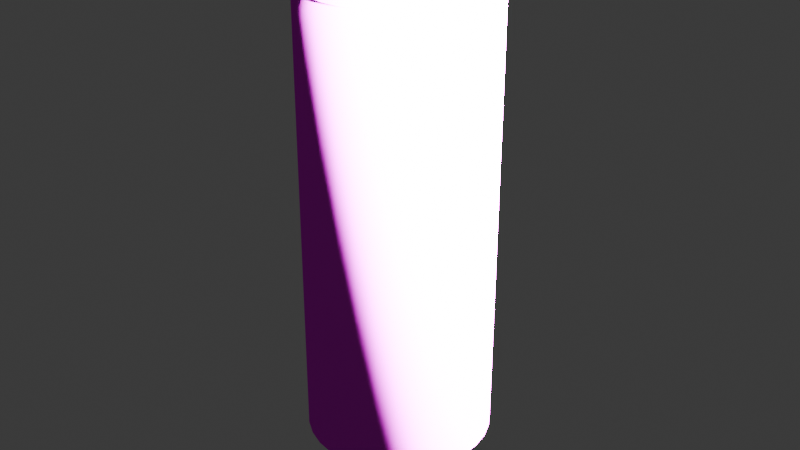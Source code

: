 # Source: Mustard_bottle.blend  (saved by Blender 5.0.118; exported with 4.5.12 LTS)
import bpy
from mathutils import Matrix  # noqa: F401  (used for matrix-valued properties, if any)

bpy.ops.wm.read_factory_settings(use_empty=True)
scene = bpy.context.scene
scene.name = 'Scene'

# ---- collections
col_collection = bpy.data.collections.new('Collection'); scene.collection.children.link(col_collection)

# ---- images (referenced by path relative to the original .blend; pixels are not part of the script)
import os
ASSET_DIR = os.environ.get("B2B_ASSET_DIR", "")  # directory of the original .blend (textures are referenced by path, not embedded)
HERE = os.path.dirname(os.path.abspath(__file__))  # packed textures are extracted next to this script under _unpacked/

def load_image(name, relpath, width, height, colorspace="sRGB"):
    """Load a texture the original file referenced (path relative to the .blend, or extracted next to this script)."""
    p = next((c for c in (os.path.join(HERE, relpath), os.path.join(ASSET_DIR, relpath)) if relpath and os.path.exists(c)), "")
    if p:
        img = bpy.data.images.load(p, check_existing=True)
        img.name = name
    else:  # same state as the original file: an image datablock whose file is absent (Cycles renders it pink)
        img = bpy.data.images.new(name, width, height)
        img.source = "FILE"
        img.filepath = "//" + (relpath or name)
    img.colorspace_settings.name = colorspace
    return img
img_mustard_container_texture_jpg = load_image('Mustard container texture.jpg', 'Image texture/Mustard container texture.jpg', 1024, 1024, 'sRGB')

# ---- materials (node trees are filled in below, after node groups)
mat_material_001 = bpy.data.materials.new('Material.001')

# ---- material node trees
mat_material_001.use_nodes = True; mat_material_001.node_tree.nodes.clear()
_N = mat_material_001.node_tree.nodes; _L = mat_material_001.node_tree.links
n0 = _N.new('ShaderNodeBsdfPrincipled'); n0.name = 'Principled BSDF'; n0.location = (-200, 100)
n0.inputs[3].default_value = 1.0
n1 = _N.new('ShaderNodeOutputMaterial'); n1.name = 'Material Output'; n1.location = (200, 100)
n2 = _N.new('ShaderNodeTexImage'); n2.name = 'Image Texture'; n2.location = (1502, 91)
n3 = _N.new('ShaderNodeTexImage'); n3.name = 'Image Texture.001'; n3.location = (-518, 73)
n3.image = img_mustard_container_texture_jpg
_L.new(n0.outputs[0], n1.inputs[0])
_L.new(n3.outputs[0], n0.inputs[0])
n1.is_active_output = True

# ---- world
world_world = bpy.data.worlds.new('World'); scene.world = world_world
world_world.use_nodes = True; world_world.node_tree.nodes.clear()
_N = world_world.node_tree.nodes; _L = world_world.node_tree.links
n0 = _N.new('ShaderNodeOutputWorld'); n0.name = 'World Output'; n0.location = (200, 100)
n1 = _N.new('ShaderNodeBackground'); n1.name = 'Background'; n1.location = (-200, 100)
n1.inputs[0].default_value = (0.05088, 0.05088, 0.05088, 1.0)
_L.new(n1.outputs[0], n0.inputs[0])
n0.is_active_output = True
world_world.color = (0.05088, 0.05088, 0.05088)
world_world.sun_shadow_jitter_overblur = 0.0

# ---- cameras
cam_camera = bpy.data.cameras.new('Camera')
cam_camera.clip_end = 100.0
cam_camera.ortho_scale = 7.314

# ---- lights
light_light = bpy.data.lights.new('Light', 'SUN')
light_light.angle = 0.1993
light_light.energy = 920.0
light_light.shadow_soft_size = 0.1
light_light.shadow_cascade_max_distance = 1000.0

# ---- meshes
me_cylinder = bpy.data.meshes.new('Cylinder')
me_cylinder.from_pydata([(0.0, 1.0, -1.0), (0.0, 0.9251, 1.0), (0.1951, 0.9808, -1.0), (0.1805, 0.9073, 1.0), (0.3827, 0.9239, -1.0), (0.354, 0.8547, 1.0), (0.5556, 0.8315, -1.0), (0.514, 0.7692, 1.0), (0.7071, 0.7071, -1.0), (0.6541, 0.6541, 1.0), (0.8315, 0.5556, -1.0), (0.7692, 0.514, 1.0), (0.9239, 0.3827, -1.0), (0.8547, 0.354, 1.0), (0.9808, 0.1951, -1.0), (0.9073, 0.1805, 1.0), (1.0, 0.0, -1.0), (0.9251, 0.0, 1.0), (0.9808, -0.1951, -1.0), (0.9073, -0.1805, 1.0), (0.9239, -0.3827, -1.0), (0.8547, -0.354, 1.0), (0.8315, -0.5556, -1.0), (0.7692, -0.514, 1.0), (0.7071, -0.7071, -1.0), (0.6541, -0.6541, 1.0), (0.5556, -0.8315, -1.0), (0.514, -0.7692, 1.0), (0.3827, -0.9239, -1.0), (0.354, -0.8547, 1.0), (0.1951, -0.9808, -1.0), (0.1805, -0.9073, 1.0), (0.0, -1.0, -1.0), (0.0, -0.9251, 1.0), (-0.1951, -0.9808, -1.0), (-0.1805, -0.9073, 1.0), (-0.3827, -0.9239, -1.0), (-0.354, -0.8547, 1.0), (-0.5556, -0.8315, -1.0), (-0.514, -0.7692, 1.0), (-0.7071, -0.7071, -1.0), (-0.6541, -0.6541, 1.0), (-0.8315, -0.5556, -1.0), (-0.7692, -0.514, 1.0), (-0.9239, -0.3827, -1.0), (-0.8547, -0.354, 1.0), (-0.9808, -0.1951, -1.0), (-0.9073, -0.1805, 1.0), (-1.0, 0.0, -1.0), (-0.9251, 0.0, 1.0), (-0.9808, 0.1951, -1.0), (-0.9073, 0.1805, 1.0), (-0.9239, 0.3827, -1.0), (-0.8547, 0.354, 1.0), (-0.8315, 0.5556, -1.0), (-0.7692, 0.514, 1.0), (-0.7071, 0.7071, -1.0), (-0.6541, 0.6541, 1.0), (-0.5556, 0.8315, -1.0), (-0.514, 0.7692, 1.0), (-0.3827, 0.9239, -1.0), (-0.354, 0.8547, 1.0), (-0.1951, 0.9808, -1.0), (-0.1805, 0.9073, 1.0), (0.1951, 0.9808, 1.0), (0.0, 1.0, 1.0), (0.3827, 0.9239, 1.0), (0.5556, 0.8315, 1.0), (0.7071, 0.7071, 1.0), (0.8315, 0.5556, 1.0), (0.9239, 0.3827, 1.0), (0.9808, 0.1951, 1.0), (1.0, 0.0, 1.0), (0.9808, -0.1951, 1.0), (0.9239, -0.3827, 1.0), (0.8315, -0.5556, 1.0), (0.7071, -0.7071, 1.0), (0.5556, -0.8315, 1.0), (0.3827, -0.9239, 1.0), (0.1951, -0.9808, 1.0), (0.0, -1.0, 1.0), (-0.1951, -0.9808, 1.0), (-0.3827, -0.9239, 1.0), (-0.5556, -0.8315, 1.0), (-0.7071, -0.7071, 1.0), (-0.8315, -0.5556, 1.0), (-0.9239, -0.3827, 1.0), (-0.9808, -0.1951, 1.0), (-1.0, 0.0, 1.0), (-0.9808, 0.1951, 1.0), (-0.9239, 0.3827, 1.0), (-0.8315, 0.5556, 1.0), (-0.7071, 0.7071, 1.0), (-0.5556, 0.8315, 1.0), (-0.3827, 0.9239, 1.0), (-0.1951, 0.9808, 1.0), (0.1189, 0.5975, 1.139), (2.674e-08, 0.6092, 1.139), (0.2331, 0.5628, 1.139), (0.3385, 0.5065, 1.139), (0.4308, 0.4308, 1.139), (0.5065, 0.3385, 1.139), (0.5628, 0.2331, 1.139), (0.5975, 0.1189, 1.139), (0.6092, 0.0, 1.139), (0.5975, -0.1189, 1.139), (0.5628, -0.2331, 1.139), (0.5065, -0.3385, 1.139), (0.4308, -0.4308, 1.139), (0.3385, -0.5065, 1.139), (0.2331, -0.5628, 1.139), (0.1189, -0.5975, 1.139), (2.674e-08, -0.6092, 1.139), (-0.1189, -0.5975, 1.139), (-0.2331, -0.5628, 1.139), (-0.3385, -0.5065, 1.139), (-0.4308, -0.4308, 1.139), (-0.5065, -0.3385, 1.139), (-0.5628, -0.2331, 1.139), (-0.5975, -0.1189, 1.139), (-0.6092, 0.0, 1.139), (-0.5975, 0.1189, 1.139), (-0.5628, 0.2331, 1.139), (-0.5065, 0.3385, 1.139), (-0.4308, 0.4308, 1.139), (-0.3385, 0.5065, 1.139), (-0.2331, 0.5628, 1.139), (-0.1189, 0.5975, 1.139), (0.1805, 0.9073, 1.139), (2.674e-08, 0.9251, 1.139), (0.354, 0.8547, 1.139), (0.514, 0.7692, 1.139), (0.6541, 0.6541, 1.139), (0.7692, 0.514, 1.139), (0.8547, 0.354, 1.139), (0.9073, 0.1805, 1.139), (0.9251, 0.0, 1.139), (0.9073, -0.1805, 1.139), (0.8547, -0.354, 1.139), (0.7692, -0.514, 1.139), (0.6541, -0.6541, 1.139), (0.514, -0.7692, 1.139), (0.354, -0.8547, 1.139), (0.1805, -0.9073, 1.139), (2.674e-08, -0.9251, 1.139), (-0.1805, -0.9073, 1.139), (-0.354, -0.8547, 1.139), (-0.514, -0.7692, 1.139), (-0.6541, -0.6541, 1.139), (-0.7692, -0.514, 1.139), (-0.8547, -0.354, 1.139), (-0.9073, -0.1805, 1.139), (-0.9251, 0.0, 1.139), (-0.9073, 0.1805, 1.139), (-0.8547, 0.354, 1.139), (-0.7692, 0.514, 1.139), (-0.6541, 0.6541, 1.139), (-0.514, 0.7692, 1.139), (-0.354, 0.8547, 1.139), (-0.1805, 0.9073, 1.139), (0.03906, 0.1964, 1.347), (-9.366e-10, 0.2002, 1.347), (0.07663, 0.185, 1.347), (0.1112, 0.1665, 1.347), (0.1416, 0.1416, 1.347), (0.1665, 0.1112, 1.347), (0.185, 0.07663, 1.347), (0.1964, 0.03906, 1.347), (0.2002, 0.0, 1.347), (0.1964, -0.03906, 1.347), (0.185, -0.07663, 1.347), (0.1665, -0.1112, 1.347), (0.1416, -0.1416, 1.347), (0.1112, -0.1665, 1.347), (0.07663, -0.185, 1.347), (0.03906, -0.1964, 1.347), (-9.366e-10, -0.2002, 1.347), (-0.03906, -0.1964, 1.347), (-0.07663, -0.185, 1.347), (-0.1112, -0.1665, 1.347), (-0.1416, -0.1416, 1.347), (-0.1665, -0.1112, 1.347), (-0.185, -0.07663, 1.347), (-0.1964, -0.03906, 1.347), (-0.2002, 0.0, 1.347), (-0.1964, 0.03906, 1.347), (-0.185, 0.07663, 1.347), (-0.1665, 0.1112, 1.347), (-0.1416, 0.1416, 1.347), (-0.1112, 0.1665, 1.347), (-0.07663, 0.185, 1.347), (-0.03906, 0.1964, 1.347), (0.1189, 0.5975, 1.347), (-3.998e-09, 0.6092, 1.347), (0.2331, 0.5628, 1.347), (0.3385, 0.5065, 1.347), (0.4308, 0.4308, 1.347), (0.5065, 0.3385, 1.347), (0.5628, 0.2331, 1.347), (0.5975, 0.1189, 1.347), (0.6092, 0.0, 1.347), (0.5975, -0.1189, 1.347), (0.5628, -0.2331, 1.347), (0.5065, -0.3385, 1.347), (0.4308, -0.4308, 1.347), (0.3385, -0.5065, 1.347), (0.2331, -0.5628, 1.347), (0.1189, -0.5975, 1.347), (-3.998e-09, -0.6092, 1.347), (-0.1189, -0.5975, 1.347), (-0.2331, -0.5628, 1.347), (-0.3385, -0.5065, 1.347), (-0.4308, -0.4308, 1.347), (-0.5065, -0.3385, 1.347), (-0.5628, -0.2331, 1.347), (-0.5975, -0.1189, 1.347), (-0.6092, 0.0, 1.347), (-0.5975, 0.1189, 1.347), (-0.5628, 0.2331, 1.347), (-0.5065, 0.3385, 1.347), (-0.4308, 0.4308, 1.347), (-0.3385, 0.5065, 1.347), (-0.2331, 0.5628, 1.347), (-0.1189, 0.5975, 1.347), (0.0108, 0.05667, 1.665), (-2.539e-07, 0.05778, 1.665), (0.02118, 0.05338, 1.665), (0.03075, 0.04805, 1.665), (0.03914, 0.04086, 1.665), (0.04602, 0.0321, 1.665), (0.05114, 0.02211, 1.665), (0.05429, 0.01127, 1.665), (0.05535, 3.975e-09, 1.665), (0.05429, -0.01127, 1.665), (0.05114, -0.02211, 1.665), (0.04602, -0.0321, 1.665), (0.03914, -0.04086, 1.665), (0.03075, -0.04805, 1.665), (0.02118, -0.05338, 1.665), (0.0108, -0.05667, 1.665), (-2.539e-07, -0.05778, 1.665), (-0.0108, -0.05667, 1.665), (-0.02118, -0.05338, 1.665), (-0.03075, -0.04805, 1.665), (-0.03914, -0.04086, 1.665), (-0.04602, -0.0321, 1.665), (-0.05114, -0.02211, 1.665), (-0.05429, -0.01127, 1.665), (-0.05535, 3.975e-09, 1.665), (-0.05429, 0.01127, 1.665), (-0.05114, 0.02211, 1.665), (-0.04602, 0.0321, 1.665), (-0.03914, 0.04086, 1.665), (-0.03075, 0.04805, 1.665), (-0.02118, 0.05338, 1.665), (-0.0108, 0.05667, 1.665)], [], [(0, 65, 64, 2), (2, 64, 66, 4), (4, 66, 67, 6), (6, 67, 68, 8), (8, 68, 69, 10), (10, 69, 70, 12), (12, 70, 71, 14), (14, 71, 72, 16), (16, 72, 73, 18), (18, 73, 74, 20), (20, 74, 75, 22), (22, 75, 76, 24), (24, 76, 77, 26), (26, 77, 78, 28), (28, 78, 79, 30), (30, 79, 80, 32), (32, 80, 81, 34), (34, 81, 82, 36), (36, 82, 83, 38), (38, 83, 84, 40), (40, 84, 85, 42), (42, 85, 86, 44), (44, 86, 87, 46), (46, 87, 88, 48), (48, 88, 89, 50), (50, 89, 90, 52), (52, 90, 91, 54), (54, 91, 92, 56), (56, 92, 93, 58), (58, 93, 94, 60), (25, 23, 139, 140), (60, 94, 95, 62), (62, 95, 65, 0), (0, 2, 4, 6, 8, 10, 12, 14, 16, 18, 20, 22, 24, 26, 28, 30, 32, 34, 36, 38, 40, 42, 44, 46, 48, 50, 52, 54, 56, 58, 60, 62), (1, 3, 64, 65), (3, 5, 66, 64), (5, 7, 67, 66), (7, 9, 68, 67), (9, 11, 69, 68), (11, 13, 70, 69), (13, 15, 71, 70), (15, 17, 72, 71), (17, 19, 73, 72), (19, 21, 74, 73), (21, 23, 75, 74), (23, 25, 76, 75), (25, 27, 77, 76), (27, 29, 78, 77), (29, 31, 79, 78), (31, 33, 80, 79), (33, 35, 81, 80), (35, 37, 82, 81), (37, 39, 83, 82), (39, 41, 84, 83), (41, 43, 85, 84), (43, 45, 86, 85), (45, 47, 87, 86), (47, 49, 88, 87), (49, 51, 89, 88), (51, 53, 90, 89), (53, 55, 91, 90), (55, 57, 92, 91), (57, 59, 93, 92), (59, 61, 94, 93), (61, 63, 95, 94), (63, 1, 65, 95), (113, 112, 208, 209), (53, 51, 153, 154), (27, 25, 140, 141), (55, 53, 154, 155), (29, 27, 141, 142), (3, 1, 129, 128), (57, 55, 155, 156), (31, 29, 142, 143), (5, 3, 128, 130), (59, 57, 156, 157), (33, 31, 143, 144), (7, 5, 130, 131), (61, 59, 157, 158), (35, 33, 144, 145), (9, 7, 131, 132), (63, 61, 158, 159), (37, 35, 145, 146), (11, 9, 132, 133), (1, 63, 159, 129), (39, 37, 146, 147), (13, 11, 133, 134), (41, 39, 147, 148), (15, 13, 134, 135), (43, 41, 148, 149), (17, 15, 135, 136), (45, 43, 149, 150), (19, 17, 136, 137), (47, 45, 150, 151), (21, 19, 137, 138), (49, 47, 151, 152), (23, 21, 138, 139), (51, 49, 152, 153), (97, 96, 128, 129), (96, 98, 130, 128), (98, 99, 131, 130), (99, 100, 132, 131), (100, 101, 133, 132), (101, 102, 134, 133), (102, 103, 135, 134), (103, 104, 136, 135), (104, 105, 137, 136), (105, 106, 138, 137), (106, 107, 139, 138), (107, 108, 140, 139), (108, 109, 141, 140), (109, 110, 142, 141), (110, 111, 143, 142), (111, 112, 144, 143), (112, 113, 145, 144), (113, 114, 146, 145), (114, 115, 147, 146), (115, 116, 148, 147), (116, 117, 149, 148), (117, 118, 150, 149), (118, 119, 151, 150), (119, 120, 152, 151), (120, 121, 153, 152), (121, 122, 154, 153), (122, 123, 155, 154), (123, 124, 156, 155), (124, 125, 157, 156), (125, 126, 158, 157), (126, 127, 159, 158), (127, 97, 129, 159), (167, 166, 230, 231), (100, 99, 195, 196), (127, 126, 222, 223), (114, 113, 209, 210), (101, 100, 196, 197), (97, 127, 223, 193), (115, 114, 210, 211), (102, 101, 197, 198), (116, 115, 211, 212), (103, 102, 198, 199), (117, 116, 212, 213), (104, 103, 199, 200), (118, 117, 213, 214), (105, 104, 200, 201), (119, 118, 214, 215), (106, 105, 201, 202), (120, 119, 215, 216), (107, 106, 202, 203), (121, 120, 216, 217), (108, 107, 203, 204), (122, 121, 217, 218), (109, 108, 204, 205), (123, 122, 218, 219), (110, 109, 205, 206), (96, 97, 193, 192), (124, 123, 219, 220), (111, 110, 206, 207), (98, 96, 192, 194), (125, 124, 220, 221), (112, 111, 207, 208), (99, 98, 194, 195), (126, 125, 221, 222), (161, 160, 192, 193), (160, 162, 194, 192), (162, 163, 195, 194), (163, 164, 196, 195), (164, 165, 197, 196), (165, 166, 198, 197), (166, 167, 199, 198), (167, 168, 200, 199), (168, 169, 201, 200), (169, 170, 202, 201), (170, 171, 203, 202), (171, 172, 204, 203), (172, 173, 205, 204), (173, 174, 206, 205), (174, 175, 207, 206), (175, 176, 208, 207), (176, 177, 209, 208), (177, 178, 210, 209), (178, 179, 211, 210), (179, 180, 212, 211), (180, 181, 213, 212), (181, 182, 214, 213), (182, 183, 215, 214), (183, 184, 216, 215), (184, 185, 217, 216), (185, 186, 218, 217), (186, 187, 219, 218), (187, 188, 220, 219), (188, 189, 221, 220), (189, 190, 222, 221), (190, 191, 223, 222), (191, 161, 193, 223), (224, 225, 255, 254, 253, 252, 251, 250, 249, 248, 247, 246, 245, 244, 243, 242, 241, 240, 239, 238, 237, 236, 235, 234, 233, 232, 231, 230, 229, 228, 227, 226), (181, 180, 244, 245), (168, 167, 231, 232), (182, 181, 245, 246), (169, 168, 232, 233), (183, 182, 246, 247), (170, 169, 233, 234), (184, 183, 247, 248), (171, 170, 234, 235), (185, 184, 248, 249), (172, 171, 235, 236), (186, 185, 249, 250), (173, 172, 236, 237), (187, 186, 250, 251), (174, 173, 237, 238), (160, 161, 225, 224), (188, 187, 251, 252), (175, 174, 238, 239), (162, 160, 224, 226), (189, 188, 252, 253), (176, 175, 239, 240), (163, 162, 226, 227), (190, 189, 253, 254), (177, 176, 240, 241), (164, 163, 227, 228), (191, 190, 254, 255), (178, 177, 241, 242), (165, 164, 228, 229), (161, 191, 255, 225), (179, 178, 242, 243), (166, 165, 229, 230), (180, 179, 243, 244)])
me_cylinder.polygons.foreach_set('use_smooth', [True] * 226)
_uv = me_cylinder.uv_layers.new(name='UVMap')
_uv.uv.foreach_set('vector', [0.0001662, 0.0001661, 0.5, 0.0001661, 0.5, 0.03141, 0.0001662, 0.03141, 0.0001662, 0.03141, 0.5, 0.03141, 0.5, 0.06265, 0.0001662, 0.06265, 0.0001662, 0.06265, 0.5, 0.06265, 0.5, 0.09388, 0.0001662, 0.09388, 0.0001662, 0.09388, 0.5, 0.09388, 0.5, 0.1251, 0.0001662, 0.1251, 0.0001662, 0.1251, 0.5, 0.1251, 0.5, 0.1564, 0.0001662, 0.1564, 0.0001662, 0.1564, 0.5, 0.1564, 0.5, 0.1876, 0.0001662, 0.1876, 0.0001662, 0.1876, 0.5, 0.1876, 0.5, 0.2188, 0.0001662, 0.2188, 0.0001662, 0.2188, 0.5, 0.2188, 0.5, 0.2501, 0.0001662, 0.2501, 0.0001662, 0.2501, 0.5, 0.2501, 0.5, 0.2813, 0.0001662, 0.2813, 0.0001662, 0.2813, 0.5, 0.2813, 0.5, 0.3126, 0.0001662, 0.3126, 0.0001662, 0.3126, 0.5, 0.3126, 0.5, 0.3438, 0.0001662, 0.3438, 0.0001662, 0.3438, 0.5, 0.3438, 0.5, 0.375, 0.0001662, 0.375, 0.0001662, 0.375, 0.5, 0.375, 0.5, 0.4063, 0.0001662, 0.4063, 0.0001662, 0.4063, 0.5, 0.4063, 0.5, 0.4375, 0.0001662, 0.4375, 0.0001662, 0.4375, 0.5, 0.4375, 0.5, 0.4688, 0.0001662, 0.4688, 0.0001662, 0.4688, 0.5, 0.4688, 0.5, 0.5, 0.0001662, 0.5, 0.0001662, 0.5, 0.5, 0.5, 0.5, 0.5312, 0.0001662, 0.5312, 0.0001662, 0.5312, 0.5, 0.5312, 0.5, 0.5625, 0.0001662, 0.5625, 0.0001662, 0.5625, 0.5, 0.5625, 0.5, 0.5937, 0.0001662, 0.5937, 0.0001662, 0.5937, 0.5, 0.5937, 0.5, 0.625, 0.0001662, 0.625, 0.0001662, 0.625, 0.5, 0.625, 0.5, 0.6562, 0.0001662, 0.6562, 0.0001662, 0.6562, 0.5, 0.6562, 0.5, 0.6874, 0.0001662, 0.6874, 0.0001662, 0.6874, 0.5, 0.6874, 0.5, 0.7187, 0.0001662, 0.7187, 0.0001662, 0.7187, 0.5, 0.7187, 0.5, 0.7499, 0.0001662, 0.7499, 0.0001662, 0.7499, 0.5, 0.7499, 0.5, 0.7812, 0.0001662, 0.7812, 0.0001662, 0.7812, 0.5, 0.7812, 0.5, 0.8124, 0.0001662, 0.8124, 0.0001662, 0.8124, 0.5, 0.8124, 0.5, 0.8436, 0.0001662, 0.8436, 0.0001662, 0.8436, 0.5, 0.8436, 0.5, 0.8749, 0.0001662, 0.8749, 0.0001662, 0.8749, 0.5, 0.8749, 0.5, 0.9061, 0.0001662, 0.9061, 0.0001662, 0.9061, 0.5, 0.9061, 0.5, 0.9374, 0.0001662, 0.9374, 0.5983, 0.5452, 0.6345, 0.5211, 0.6345, 0.5211, 0.5983, 0.5452, 0.0001662, 0.9374, 0.5, 0.9374, 0.5, 0.9686, 0.0001662, 0.9686, 0.0001662, 0.9686, 0.5, 0.9686, 0.5, 0.9998, 0.0001662, 0.9998, 0.8087, 0.4685, 0.8522, 0.4505, 0.8913, 0.4244, 0.9246, 0.3911, 0.9507, 0.352, 0.9687, 0.3086, 0.9779, 0.2624, 0.9779, 0.2154, 0.9687, 0.1693, 0.9507, 0.1258, 0.9246, 0.08673, 0.8913, 0.05347, 0.8522, 0.02734, 0.8087, 0.009342, 0.7626, 0.0001662, 0.7156, 0.0001662, 0.6695, 0.009342, 0.626, 0.02734, 0.5869, 0.05347, 0.5536, 0.08673, 0.5275, 0.1258, 0.5095, 0.1693, 0.5003, 0.2154, 0.5003, 0.2624, 0.5095, 0.3086, 0.5275, 0.352, 0.5536, 0.3911, 0.5869, 0.4244, 0.626, 0.4505, 0.6695, 0.4685, 0.7156, 0.4777, 0.7626, 0.4777, 0.96, 0.7385, 0.96, 0.695, 0.9779, 0.6933, 0.9779, 0.7403, 0.96, 0.695, 0.9515, 0.6524, 0.9687, 0.6471, 0.9779, 0.6933, 0.9515, 0.6524, 0.9348, 0.6122, 0.9507, 0.6037, 0.9687, 0.6471, 0.9348, 0.6122, 0.9107, 0.576, 0.9246, 0.5646, 0.9507, 0.6037, 0.9107, 0.576, 0.8799, 0.5452, 0.8913, 0.5313, 0.9246, 0.5646, 0.8799, 0.5452, 0.8437, 0.5211, 0.8522, 0.5052, 0.8913, 0.5313, 0.8437, 0.5211, 0.8035, 0.5044, 0.8087, 0.4872, 0.8522, 0.5052, 0.8035, 0.5044, 0.7609, 0.4959, 0.7626, 0.478, 0.8087, 0.4872, 0.7609, 0.4959, 0.7173, 0.4959, 0.7156, 0.478, 0.7626, 0.478, 0.7173, 0.4959, 0.6747, 0.5044, 0.6695, 0.4872, 0.7156, 0.478, 0.6747, 0.5044, 0.6345, 0.5211, 0.626, 0.5052, 0.6695, 0.4872, 0.6345, 0.5211, 0.5983, 0.5452, 0.5869, 0.5313, 0.626, 0.5052, 0.5983, 0.5452, 0.5675, 0.576, 0.5536, 0.5646, 0.5869, 0.5313, 0.5675, 0.576, 0.5434, 0.6122, 0.5275, 0.6037, 0.5536, 0.5646, 0.5434, 0.6122, 0.5267, 0.6524, 0.5095, 0.6471, 0.5275, 0.6037, 0.5267, 0.6524, 0.5182, 0.695, 0.5003, 0.6933, 0.5095, 0.6471, 0.5182, 0.695, 0.5182, 0.7385, 0.5003, 0.7403, 0.5003, 0.6933, 0.5182, 0.7385, 0.5267, 0.7812, 0.5095, 0.7864, 0.5003, 0.7403, 0.5267, 0.7812, 0.5434, 0.8214, 0.5275, 0.8299, 0.5095, 0.7864, 0.5434, 0.8214, 0.5675, 0.8576, 0.5536, 0.869, 0.5275, 0.8299, 0.5675, 0.8576, 0.5983, 0.8884, 0.5869, 0.9023, 0.5536, 0.869, 0.5983, 0.8884, 0.6345, 0.9125, 0.626, 0.9284, 0.5869, 0.9023, 0.6345, 0.9125, 0.6747, 0.9292, 0.6695, 0.9464, 0.626, 0.9284, 0.6747, 0.9292, 0.7173, 0.9377, 0.7156, 0.9556, 0.6695, 0.9464, 0.7173, 0.9377, 0.7609, 0.9377, 0.7626, 0.9556, 0.7156, 0.9556, 0.7609, 0.9377, 0.8035, 0.9292, 0.8087, 0.9464, 0.7626, 0.9556, 0.8035, 0.9292, 0.8437, 0.9125, 0.8522, 0.9284, 0.8087, 0.9464, 0.8437, 0.9125, 0.8799, 0.8884, 0.8913, 0.9023, 0.8522, 0.9284, 0.8799, 0.8884, 0.9107, 0.8576, 0.9246, 0.869, 0.8913, 0.9023, 0.9107, 0.8576, 0.9348, 0.8214, 0.9507, 0.8299, 0.9246, 0.869, 0.9348, 0.8214, 0.9515, 0.7812, 0.9687, 0.7864, 0.9507, 0.8299, 0.9515, 0.7812, 0.96, 0.7385, 0.9779, 0.7403, 0.9687, 0.7864, 0.5936, 0.7311, 0.5936, 0.7025, 0.5936, 0.7025, 0.5936, 0.7311, 0.8035, 0.9292, 0.7609, 0.9377, 0.7609, 0.9377, 0.8035, 0.9292, 0.5675, 0.576, 0.5983, 0.5452, 0.5983, 0.5452, 0.5675, 0.576, 0.8437, 0.9125, 0.8035, 0.9292, 0.8035, 0.9292, 0.8437, 0.9125, 0.5434, 0.6122, 0.5675, 0.576, 0.5675, 0.576, 0.5434, 0.6122, 0.96, 0.695, 0.96, 0.7385, 0.96, 0.7385, 0.96, 0.695, 0.8799, 0.8884, 0.8437, 0.9125, 0.8437, 0.9125, 0.8799, 0.8884, 0.5267, 0.6524, 0.5434, 0.6122, 0.5434, 0.6122, 0.5267, 0.6524, 0.9515, 0.6524, 0.96, 0.695, 0.96, 0.695, 0.9515, 0.6524, 0.9107, 0.8576, 0.8799, 0.8884, 0.8799, 0.8884, 0.9107, 0.8576, 0.5182, 0.695, 0.5267, 0.6524, 0.5267, 0.6524, 0.5182, 0.695, 0.9348, 0.6122, 0.9515, 0.6524, 0.9515, 0.6524, 0.9348, 0.6122, 0.9348, 0.8214, 0.9107, 0.8576, 0.9107, 0.8576, 0.9348, 0.8214, 0.5182, 0.7385, 0.5182, 0.695, 0.5182, 0.695, 0.5182, 0.7385, 0.9107, 0.576, 0.9348, 0.6122, 0.9348, 0.6122, 0.9107, 0.576, 0.9515, 0.7812, 0.9348, 0.8214, 0.9348, 0.8214, 0.9515, 0.7812, 0.5267, 0.7812, 0.5182, 0.7385, 0.5182, 0.7385, 0.5267, 0.7812, 0.8799, 0.5452, 0.9107, 0.576, 0.9107, 0.576, 0.8799, 0.5452, 0.96, 0.7385, 0.9515, 0.7812, 0.9515, 0.7812, 0.96, 0.7385, 0.5434, 0.8214, 0.5267, 0.7812, 0.5267, 0.7812, 0.5434, 0.8214, 0.8437, 0.5211, 0.8799, 0.5452, 0.8799, 0.5452, 0.8437, 0.5211, 0.5675, 0.8576, 0.5434, 0.8214, 0.5434, 0.8214, 0.5675, 0.8576, 0.8035, 0.5044, 0.8437, 0.5211, 0.8437, 0.5211, 0.8035, 0.5044, 0.5983, 0.8884, 0.5675, 0.8576, 0.5675, 0.8576, 0.5983, 0.8884, 0.7609, 0.4959, 0.8035, 0.5044, 0.8035, 0.5044, 0.7609, 0.4959, 0.6345, 0.9125, 0.5983, 0.8884, 0.5983, 0.8884, 0.6345, 0.9125, 0.7173, 0.4959, 0.7609, 0.4959, 0.7609, 0.4959, 0.7173, 0.4959, 0.6747, 0.9292, 0.6345, 0.9125, 0.6345, 0.9125, 0.6747, 0.9292, 0.6747, 0.5044, 0.7173, 0.4959, 0.7173, 0.4959, 0.6747, 0.5044, 0.7173, 0.9377, 0.6747, 0.9292, 0.6747, 0.9292, 0.7173, 0.9377, 0.6345, 0.5211, 0.6747, 0.5044, 0.6747, 0.5044, 0.6345, 0.5211, 0.7609, 0.9377, 0.7173, 0.9377, 0.7173, 0.9377, 0.7609, 0.9377, 0.8846, 0.7311, 0.8846, 0.7025, 0.96, 0.695, 0.96, 0.7385, 0.8846, 0.7025, 0.879, 0.6744, 0.9515, 0.6524, 0.96, 0.695, 0.879, 0.6744, 0.868, 0.6479, 0.9348, 0.6122, 0.9515, 0.6524, 0.868, 0.6479, 0.8521, 0.6241, 0.9107, 0.576, 0.9348, 0.6122, 0.8521, 0.6241, 0.8318, 0.6038, 0.8799, 0.5452, 0.9107, 0.576, 0.8318, 0.6038, 0.808, 0.5879, 0.8437, 0.5211, 0.8799, 0.5452, 0.808, 0.5879, 0.7815, 0.5769, 0.8035, 0.5044, 0.8437, 0.5211, 0.7815, 0.5769, 0.7534, 0.5713, 0.7609, 0.4959, 0.8035, 0.5044, 0.7534, 0.5713, 0.7248, 0.5713, 0.7173, 0.4959, 0.7609, 0.4959, 0.7248, 0.5713, 0.6967, 0.5769, 0.6747, 0.5044, 0.7173, 0.4959, 0.6967, 0.5769, 0.6702, 0.5879, 0.6345, 0.5211, 0.6747, 0.5044, 0.6702, 0.5879, 0.6464, 0.6038, 0.5983, 0.5452, 0.6345, 0.5211, 0.6464, 0.6038, 0.6261, 0.6241, 0.5675, 0.576, 0.5983, 0.5452, 0.6261, 0.6241, 0.6102, 0.6479, 0.5434, 0.6122, 0.5675, 0.576, 0.6102, 0.6479, 0.5992, 0.6744, 0.5267, 0.6524, 0.5434, 0.6122, 0.5992, 0.6744, 0.5936, 0.7025, 0.5182, 0.695, 0.5267, 0.6524, 0.5936, 0.7025, 0.5936, 0.7311, 0.5182, 0.7385, 0.5182, 0.695, 0.5936, 0.7311, 0.5992, 0.7592, 0.5267, 0.7812, 0.5182, 0.7385, 0.5992, 0.7592, 0.6102, 0.7857, 0.5434, 0.8214, 0.5267, 0.7812, 0.6102, 0.7857, 0.6261, 0.8095, 0.5675, 0.8576, 0.5434, 0.8214, 0.6261, 0.8095, 0.6464, 0.8298, 0.5983, 0.8884, 0.5675, 0.8576, 0.6464, 0.8298, 0.6702, 0.8457, 0.6345, 0.9125, 0.5983, 0.8884, 0.6702, 0.8457, 0.6967, 0.8567, 0.6747, 0.9292, 0.6345, 0.9125, 0.6967, 0.8567, 0.7248, 0.8623, 0.7173, 0.9377, 0.6747, 0.9292, 0.7248, 0.8623, 0.7534, 0.8623, 0.7609, 0.9377, 0.7173, 0.9377, 0.7534, 0.8623, 0.7815, 0.8567, 0.8035, 0.9292, 0.7609, 0.9377, 0.7815, 0.8567, 0.808, 0.8457, 0.8437, 0.9125, 0.8035, 0.9292, 0.808, 0.8457, 0.8318, 0.8298, 0.8799, 0.8884, 0.8437, 0.9125, 0.8318, 0.8298, 0.8521, 0.8095, 0.9107, 0.8576, 0.8799, 0.8884, 0.8521, 0.8095, 0.868, 0.7857, 0.9348, 0.8214, 0.9107, 0.8576, 0.868, 0.7857, 0.879, 0.7592, 0.9515, 0.7812, 0.9348, 0.8214, 0.879, 0.7592, 0.8846, 0.7311, 0.96, 0.7385, 0.9515, 0.7812, 0.753, 0.6708, 0.7617, 0.6744, 0.7617, 0.6744, 0.753, 0.6708, 0.8521, 0.6241, 0.868, 0.6479, 0.868, 0.6479, 0.8521, 0.6241, 0.879, 0.7592, 0.868, 0.7857, 0.868, 0.7857, 0.879, 0.7592, 0.5992, 0.7592, 0.5936, 0.7311, 0.5936, 0.7311, 0.5992, 0.7592, 0.8318, 0.6038, 0.8521, 0.6241, 0.8521, 0.6241, 0.8318, 0.6038, 0.8846, 0.7311, 0.879, 0.7592, 0.879, 0.7592, 0.8846, 0.7311, 0.6102, 0.7857, 0.5992, 0.7592, 0.5992, 0.7592, 0.6102, 0.7857, 0.808, 0.5879, 0.8318, 0.6038, 0.8318, 0.6038, 0.808, 0.5879, 0.6261, 0.8095, 0.6102, 0.7857, 0.6102, 0.7857, 0.6261, 0.8095, 0.7815, 0.5769, 0.808, 0.5879, 0.808, 0.5879, 0.7815, 0.5769, 0.6464, 0.8298, 0.6261, 0.8095, 0.6261, 0.8095, 0.6464, 0.8298, 0.7534, 0.5713, 0.7815, 0.5769, 0.7815, 0.5769, 0.7534, 0.5713, 0.6702, 0.8457, 0.6464, 0.8298, 0.6464, 0.8298, 0.6702, 0.8457, 0.7248, 0.5713, 0.7534, 0.5713, 0.7534, 0.5713, 0.7248, 0.5713, 0.6967, 0.8567, 0.6702, 0.8457, 0.6702, 0.8457, 0.6967, 0.8567, 0.6967, 0.5769, 0.7248, 0.5713, 0.7248, 0.5713, 0.6967, 0.5769, 0.7248, 0.8623, 0.6967, 0.8567, 0.6967, 0.8567, 0.7248, 0.8623, 0.6702, 0.5879, 0.6967, 0.5769, 0.6967, 0.5769, 0.6702, 0.5879, 0.7534, 0.8623, 0.7248, 0.8623, 0.7248, 0.8623, 0.7534, 0.8623, 0.6464, 0.6038, 0.6702, 0.5879, 0.6702, 0.5879, 0.6464, 0.6038, 0.7815, 0.8567, 0.7534, 0.8623, 0.7534, 0.8623, 0.7815, 0.8567, 0.6261, 0.6241, 0.6464, 0.6038, 0.6464, 0.6038, 0.6261, 0.6241, 0.808, 0.8457, 0.7815, 0.8567, 0.7815, 0.8567, 0.808, 0.8457, 0.6102, 0.6479, 0.6261, 0.6241, 0.6261, 0.6241, 0.6102, 0.6479, 0.8846, 0.7025, 0.8846, 0.7311, 0.8846, 0.7311, 0.8846, 0.7025, 0.8318, 0.8298, 0.808, 0.8457, 0.808, 0.8457, 0.8318, 0.8298, 0.5992, 0.6744, 0.6102, 0.6479, 0.6102, 0.6479, 0.5992, 0.6744, 0.879, 0.6744, 0.8846, 0.7025, 0.8846, 0.7025, 0.879, 0.6744, 0.8521, 0.8095, 0.8318, 0.8298, 0.8318, 0.8298, 0.8521, 0.8095, 0.5936, 0.7025, 0.5992, 0.6744, 0.5992, 0.6744, 0.5936, 0.7025, 0.868, 0.6479, 0.879, 0.6744, 0.879, 0.6744, 0.868, 0.6479, 0.868, 0.7857, 0.8521, 0.8095, 0.8521, 0.8095, 0.868, 0.7857, 0.7869, 0.7215, 0.7869, 0.7121, 0.8846, 0.7025, 0.8846, 0.7311, 0.7869, 0.7121, 0.7851, 0.7028, 0.879, 0.6744, 0.8846, 0.7025, 0.7851, 0.7028, 0.7815, 0.6941, 0.868, 0.6479, 0.879, 0.6744, 0.7815, 0.6941, 0.7762, 0.6863, 0.8521, 0.6241, 0.868, 0.6479, 0.7762, 0.6863, 0.7696, 0.6797, 0.8318, 0.6038, 0.8521, 0.6241, 0.7696, 0.6797, 0.7617, 0.6744, 0.808, 0.5879, 0.8318, 0.6038, 0.7617, 0.6744, 0.753, 0.6708, 0.7815, 0.5769, 0.808, 0.5879, 0.753, 0.6708, 0.7438, 0.669, 0.7534, 0.5713, 0.7815, 0.5769, 0.7438, 0.669, 0.7344, 0.669, 0.7248, 0.5713, 0.7534, 0.5713, 0.7344, 0.669, 0.7252, 0.6708, 0.6967, 0.5769, 0.7248, 0.5713, 0.7252, 0.6708, 0.7165, 0.6744, 0.6702, 0.5879, 0.6967, 0.5769, 0.7165, 0.6744, 0.7086, 0.6797, 0.6464, 0.6038, 0.6702, 0.5879, 0.7086, 0.6797, 0.702, 0.6863, 0.6261, 0.6241, 0.6464, 0.6038, 0.702, 0.6863, 0.6967, 0.6941, 0.6102, 0.6479, 0.6261, 0.6241, 0.6967, 0.6941, 0.6931, 0.7028, 0.5992, 0.6744, 0.6102, 0.6479, 0.6931, 0.7028, 0.6913, 0.7121, 0.5936, 0.7025, 0.5992, 0.6744, 0.6913, 0.7121, 0.6913, 0.7215, 0.5936, 0.7311, 0.5936, 0.7025, 0.6913, 0.7215, 0.6931, 0.7307, 0.5992, 0.7592, 0.5936, 0.7311, 0.6931, 0.7307, 0.6967, 0.7394, 0.6102, 0.7857, 0.5992, 0.7592, 0.6967, 0.7394, 0.702, 0.7473, 0.6261, 0.8095, 0.6102, 0.7857, 0.702, 0.7473, 0.7086, 0.7539, 0.6464, 0.8298, 0.6261, 0.8095, 0.7086, 0.7539, 0.7165, 0.7592, 0.6702, 0.8457, 0.6464, 0.8298, 0.7165, 0.7592, 0.7252, 0.7628, 0.6967, 0.8567, 0.6702, 0.8457, 0.7252, 0.7628, 0.7344, 0.7646, 0.7248, 0.8623, 0.6967, 0.8567, 0.7344, 0.7646, 0.7438, 0.7646, 0.7534, 0.8623, 0.7248, 0.8623, 0.7438, 0.7646, 0.753, 0.7628, 0.7815, 0.8567, 0.7534, 0.8623, 0.753, 0.7628, 0.7617, 0.7592, 0.808, 0.8457, 0.7815, 0.8567, 0.7617, 0.7592, 0.7696, 0.7539, 0.8318, 0.8298, 0.808, 0.8457, 0.7696, 0.7539, 0.7762, 0.7473, 0.8521, 0.8095, 0.8318, 0.8298, 0.7762, 0.7473, 0.7815, 0.7394, 0.868, 0.7857, 0.8521, 0.8095, 0.7815, 0.7394, 0.7851, 0.7307, 0.879, 0.7592, 0.868, 0.7857, 0.7851, 0.7307, 0.7869, 0.7215, 0.8846, 0.7311, 0.879, 0.7592, 0.7869, 0.7121, 0.7869, 0.7215, 0.7851, 0.7307, 0.7815, 0.7394, 0.7762, 0.7473, 0.7696, 0.7539, 0.7617, 0.7592, 0.753, 0.7628, 0.7438, 0.7646, 0.7344, 0.7646, 0.7252, 0.7628, 0.7165, 0.7592, 0.7086, 0.7539, 0.702, 0.7473, 0.6967, 0.7394, 0.6931, 0.7307, 0.6913, 0.7215, 0.6913, 0.7121, 0.6931, 0.7028, 0.6967, 0.6941, 0.702, 0.6863, 0.7086, 0.6797, 0.7165, 0.6744, 0.7252, 0.6708, 0.7344, 0.669, 0.7438, 0.669, 0.753, 0.6708, 0.7617, 0.6744, 0.7696, 0.6797, 0.7762, 0.6863, 0.7815, 0.6941, 0.7851, 0.7028, 0.7086, 0.7539, 0.702, 0.7473, 0.702, 0.7473, 0.7086, 0.7539, 0.7438, 0.669, 0.753, 0.6708, 0.753, 0.6708, 0.7438, 0.669, 0.7165, 0.7592, 0.7086, 0.7539, 0.7086, 0.7539, 0.7165, 0.7592, 0.7344, 0.669, 0.7438, 0.669, 0.7438, 0.669, 0.7344, 0.669, 0.7252, 0.7628, 0.7165, 0.7592, 0.7165, 0.7592, 0.7252, 0.7628, 0.7252, 0.6708, 0.7344, 0.669, 0.7344, 0.669, 0.7252, 0.6708, 0.7344, 0.7646, 0.7252, 0.7628, 0.7252, 0.7628, 0.7344, 0.7646, 0.7165, 0.6744, 0.7252, 0.6708, 0.7252, 0.6708, 0.7165, 0.6744, 0.7438, 0.7646, 0.7344, 0.7646, 0.7344, 0.7646, 0.7438, 0.7646, 0.7086, 0.6797, 0.7165, 0.6744, 0.7165, 0.6744, 0.7086, 0.6797, 0.753, 0.7628, 0.7438, 0.7646, 0.7438, 0.7646, 0.753, 0.7628, 0.702, 0.6863, 0.7086, 0.6797, 0.7086, 0.6797, 0.702, 0.6863, 0.7617, 0.7592, 0.753, 0.7628, 0.753, 0.7628, 0.7617, 0.7592, 0.6967, 0.6941, 0.702, 0.6863, 0.702, 0.6863, 0.6967, 0.6941, 0.7869, 0.7121, 0.7869, 0.7215, 0.7869, 0.7215, 0.7869, 0.7121, 0.7696, 0.7539, 0.7617, 0.7592, 0.7617, 0.7592, 0.7696, 0.7539, 0.6931, 0.7028, 0.6967, 0.6941, 0.6967, 0.6941, 0.6931, 0.7028, 0.7851, 0.7028, 0.7869, 0.7121, 0.7869, 0.7121, 0.7851, 0.7028, 0.7762, 0.7473, 0.7696, 0.7539, 0.7696, 0.7539, 0.7762, 0.7473, 0.6913, 0.7121, 0.6931, 0.7028, 0.6931, 0.7028, 0.6913, 0.7121, 0.7815, 0.6941, 0.7851, 0.7028, 0.7851, 0.7028, 0.7815, 0.6941, 0.7815, 0.7394, 0.7762, 0.7473, 0.7762, 0.7473, 0.7815, 0.7394, 0.6913, 0.7215, 0.6913, 0.7121, 0.6913, 0.7121, 0.6913, 0.7215, 0.7762, 0.6863, 0.7815, 0.6941, 0.7815, 0.6941, 0.7762, 0.6863, 0.7851, 0.7307, 0.7815, 0.7394, 0.7815, 0.7394, 0.7851, 0.7307, 0.6931, 0.7307, 0.6913, 0.7215, 0.6913, 0.7215, 0.6931, 0.7307, 0.7696, 0.6797, 0.7762, 0.6863, 0.7762, 0.6863, 0.7696, 0.6797, 0.7869, 0.7215, 0.7851, 0.7307, 0.7851, 0.7307, 0.7869, 0.7215, 0.6967, 0.7394, 0.6931, 0.7307, 0.6931, 0.7307, 0.6967, 0.7394, 0.7617, 0.6744, 0.7696, 0.6797, 0.7696, 0.6797, 0.7617, 0.6744, 0.702, 0.7473, 0.6967, 0.7394, 0.6967, 0.7394, 0.702, 0.7473])
me_cylinder.materials.append(mat_material_001)
me_cylinder.update()

# ---- objects
ob_light = bpy.data.objects.new('Light', light_light)
ob_camera = bpy.data.objects.new('Camera', cam_camera)
ob_mustard_container = bpy.data.objects.new('Mustard container', me_cylinder)

# ---- transforms, parenting, visibility, modifiers, constraints
ob_light.location = (-2.241, 1.005, 22.1)
ob_light.rotation_euler = (0.6503, 0.05522, 1.866)
ob_light.lock_rotations_4d = False
ob_light.empty_display_type = 'ARROWS'
ob_light.color = (0.0, 0.0, 0.0, 0.0)
ob_light.lineart.crease_threshold = 0.0
ob_camera.location = (7.359, -6.926, 4.958)
ob_camera.rotation_euler = (1.109, 0.0, 0.8149)
ob_camera.lock_rotations_4d = False
ob_camera.empty_display_type = 'ARROWS'
ob_camera.color = (0.0, 0.0, 0.0, 0.0)
ob_camera.display_type = 'WIRE'
ob_camera.lineart.crease_threshold = 0.0
ob_mustard_container.location = (0.0, 0.0, 0.0)
ob_mustard_container.scale = (1.0, 1.0, 2.398)

# ---- collection membership
col_collection.objects.link(ob_light)
col_collection.objects.link(ob_camera)
col_collection.objects.link(ob_mustard_container)

# ---- scene / render settings (as saved in the file)
scene.camera = ob_camera
scene.frame_start = 1; scene.frame_end = 250; scene.frame_set(55)
scene.render.engine = 'BLENDER_EEVEE_NEXT'
scene.render.bake_bias = 0.0
scene.render.bake_samples = 0
scene.cycles.sampling_pattern = 'TABULATED_SOBOL'
scene.eevee.use_volume_custom_range = False
bpy.context.view_layer.update()
